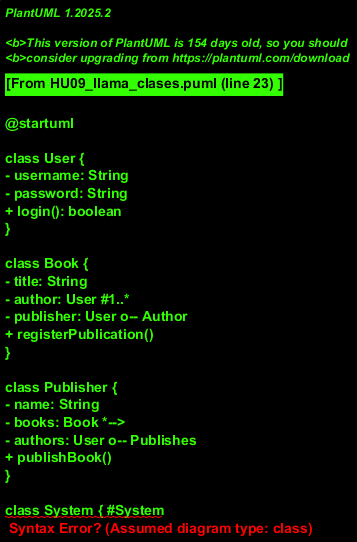

The diagram above was rendered by PlantUML. Its source (embedded in the PNG):
@startuml

class User {
- username: String
- password: String
+ login(): boolean
}

class Book {
- title: String
- author: User #1..*
- publisher: User o-- Author
+ registerPublication()
}

class Publisher {
- name: String
- books: Book *-->
- authors: User o-- Publishes
+ publishBook()
}

class System { #System

+ manageUser()

}

@enduml